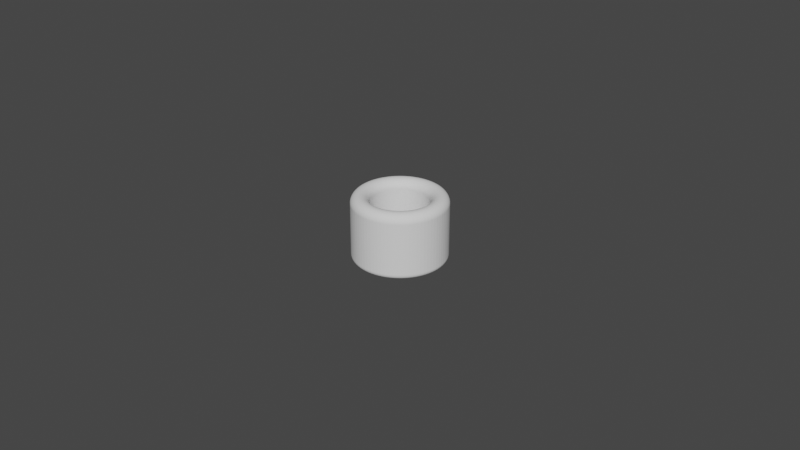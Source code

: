 # Source: Cylinder_ThumbRing_D18.0L20.0T5.5_P.blend  (saved by Blender 4.0.36; exported with 4.5.12 LTS)
import bpy
from mathutils import Matrix  # noqa: F401  (used for matrix-valued properties, if any)

bpy.ops.wm.read_factory_settings(use_empty=True)
scene = bpy.context.scene
scene.name = 'Scene'

# ---- collections
col_collection = bpy.data.collections.new('Collection'); scene.collection.children.link(col_collection)

# ---- world
world_world = bpy.data.worlds.new('World'); scene.world = world_world
world_world.use_nodes = True; world_world.node_tree.nodes.clear()
_N = world_world.node_tree.nodes; _L = world_world.node_tree.links
n0 = _N.new('ShaderNodeOutputWorld'); n0.name = 'World Output'; n0.location = (300, 300)
n1 = _N.new('ShaderNodeBackground'); n1.name = 'Background'; n1.location = (10, 300)
n1.inputs[0].default_value = (0.05088, 0.05088, 0.05088, 1.0)
_L.new(n1.outputs[0], n0.inputs[0])
n0.is_active_output = True
world_world.color = (0.05088, 0.05088, 0.05088)
world_world.use_sun_shadow = False
world_world.sun_shadow_jitter_overblur = 0.0

# ---- meshes
me_cylinder_thumbring_d18_0l20_0t5_5_p = bpy.data.meshes.new('Cylinder_ThumbRing_D18.0L20.0T5.5_P')
me_cylinder_thumbring_d18_0l20_0t5_5_p.from_pydata([(0.0, 0.009, 0.0), (-0.0007061, 0.008972, 0.0), (-0.001408, 0.008889, 0.0), (-0.002101, 0.008751, 0.0), (-0.002781, 0.00856, 0.0), (-0.003444, 0.008315, 0.0), (-0.004086, 0.008019, 0.0), (-0.004702, 0.007674, 0.0), (-0.00529, 0.007281, 0.0), (-0.005845, 0.006844, 0.0), (-0.006364, 0.006364, 0.0), (-0.006844, 0.005845, 0.0), (-0.007281, 0.00529, 0.0), (-0.007674, 0.004702, 0.0), (-0.008019, 0.004086, 0.0), (-0.008315, 0.003444, 0.0), (-0.00856, 0.002781, 0.0), (-0.008751, 0.002101, 0.0), (-0.008889, 0.001408, 0.0), (-0.008972, 0.0007061, 0.0), (-0.009, 0.0, 0.0), (-0.008972, -0.0007061, 0.0), (-0.008889, -0.001408, 0.0), (-0.008751, -0.002101, 0.0), (-0.00856, -0.002781, 0.0), (-0.008315, -0.003444, 0.0), (-0.008019, -0.004086, 0.0), (-0.007674, -0.004702, 0.0), (-0.007281, -0.00529, 0.0), (-0.006844, -0.005845, 0.0), (-0.006364, -0.006364, 0.0), (-0.005845, -0.006844, 0.0), (-0.00529, -0.007281, 0.0), (-0.004702, -0.007674, 0.0), (-0.004086, -0.008019, 0.0), (-0.003444, -0.008315, 0.0), (-0.002781, -0.00856, 0.0), (-0.002101, -0.008751, 0.0), (-0.001408, -0.008889, 0.0), (-0.0007061, -0.008972, 0.0), (0.0, -0.009, 0.0), (0.0007061, -0.008972, 0.0), (0.001408, -0.008889, 0.0), (0.002101, -0.008751, 0.0), (0.002781, -0.00856, 0.0), (0.003444, -0.008315, 0.0), (0.004086, -0.008019, 0.0), (0.004702, -0.007674, 0.0), (0.00529, -0.007281, 0.0), (0.005845, -0.006844, 0.0), (0.006364, -0.006364, 0.0), (0.006844, -0.005845, 0.0), (0.007281, -0.00529, 0.0), (0.007674, -0.004702, 0.0), (0.008019, -0.004086, 0.0), (0.008315, -0.003444, 0.0), (0.00856, -0.002781, 0.0), (0.008751, -0.002101, 0.0), (0.008889, -0.001408, 0.0), (0.008972, -0.0007061, 0.0), (0.009, 0.0, 0.0), (0.008972, 0.0007061, 0.0), (0.008889, 0.001408, 0.0), (0.008751, 0.002101, 0.0), (0.00856, 0.002781, 0.0), (0.008315, 0.003444, 0.0), (0.008019, 0.004086, 0.0), (0.007674, 0.004702, 0.0), (0.007281, 0.00529, 0.0), (0.006844, 0.005845, 0.0), (0.006364, 0.006364, 0.0), (0.005845, 0.006844, 0.0), (0.00529, 0.007281, 0.0), (0.004702, 0.007674, 0.0), (0.004086, 0.008019, 0.0), (0.003444, 0.008315, 0.0), (0.002781, 0.00856, 0.0), (0.002101, 0.008751, 0.0), (0.001408, 0.008889, 0.0), (0.0007061, 0.008972, 0.0), (0.0, 0.0145, 0.0), (-0.001138, 0.01446, 0.0), (-0.002268, 0.01432, 0.0), (-0.003385, 0.0141, 0.0), (-0.004481, 0.01379, 0.0), (-0.005549, 0.0134, 0.0), (-0.006583, 0.01292, 0.0), (-0.007576, 0.01236, 0.0), (-0.008523, 0.01173, 0.0), (-0.009417, 0.01103, 0.0), (-0.01025, 0.01025, 0.0), (-0.01103, 0.009417, 0.0), (-0.01173, 0.008523, 0.0), (-0.01236, 0.007576, 0.0), (-0.01292, 0.006583, 0.0), (-0.0134, 0.005549, 0.0), (-0.01379, 0.004481, 0.0), (-0.0141, 0.003385, 0.0), (-0.01432, 0.002268, 0.0), (-0.01446, 0.001138, 0.0), (-0.0145, 0.0, 0.0), (-0.01446, -0.001138, 0.0), (-0.01432, -0.002268, 0.0), (-0.0141, -0.003385, 0.0), (-0.01379, -0.004481, 0.0), (-0.0134, -0.005549, 0.0), (-0.01292, -0.006583, 0.0), (-0.01236, -0.007576, 0.0), (-0.01173, -0.008523, 0.0), (-0.01103, -0.009417, 0.0), (-0.01025, -0.01025, 0.0), (-0.009417, -0.01103, 0.0), (-0.008523, -0.01173, 0.0), (-0.007576, -0.01236, 0.0), (-0.006583, -0.01292, 0.0), (-0.005549, -0.0134, 0.0), (-0.004481, -0.01379, 0.0), (-0.003385, -0.0141, 0.0), (-0.002268, -0.01432, 0.0), (-0.001138, -0.01446, 0.0), (0.0, -0.0145, 0.0), (0.001138, -0.01446, 0.0), (0.002268, -0.01432, 0.0), (0.003385, -0.0141, 0.0), (0.004481, -0.01379, 0.0), (0.005549, -0.0134, 0.0), (0.006583, -0.01292, 0.0), (0.007576, -0.01236, 0.0), (0.008523, -0.01173, 0.0), (0.009417, -0.01103, 0.0), (0.01025, -0.01025, 0.0), (0.01103, -0.009417, 0.0), (0.01173, -0.008523, 0.0), (0.01236, -0.007576, 0.0), (0.01292, -0.006583, 0.0), (0.0134, -0.005549, 0.0), (0.01379, -0.004481, 0.0), (0.0141, -0.003385, 0.0), (0.01432, -0.002268, 0.0), (0.01446, -0.001138, 0.0), (0.0145, 0.0, 0.0), (0.01446, 0.001138, 0.0), (0.01432, 0.002268, 0.0), (0.0141, 0.003385, 0.0), (0.01379, 0.004481, 0.0), (0.0134, 0.005549, 0.0), (0.01292, 0.006583, 0.0), (0.01236, 0.007576, 0.0), (0.01173, 0.008523, 0.0), (0.01103, 0.009417, 0.0), (0.01025, 0.01025, 0.0), (0.009417, 0.01103, 0.0), (0.008523, 0.01173, 0.0), (0.007576, 0.01236, 0.0), (0.006583, 0.01292, 0.0), (0.005549, 0.0134, 0.0), (0.004481, 0.01379, 0.0), (0.003385, 0.0141, 0.0), (0.002268, 0.01432, 0.0), (0.001138, 0.01446, 0.0)], [], [(79, 159, 80, 0), (78, 158, 159, 79), (77, 157, 158, 78), (76, 156, 157, 77), (75, 155, 156, 76), (74, 154, 155, 75), (73, 153, 154, 74), (72, 152, 153, 73), (71, 151, 152, 72), (70, 150, 151, 71), (69, 149, 150, 70), (68, 148, 149, 69), (67, 147, 148, 68), (66, 146, 147, 67), (65, 145, 146, 66), (64, 144, 145, 65), (63, 143, 144, 64), (62, 142, 143, 63), (61, 141, 142, 62), (60, 140, 141, 61), (59, 139, 140, 60), (58, 138, 139, 59), (57, 137, 138, 58), (56, 136, 137, 57), (55, 135, 136, 56), (54, 134, 135, 55), (53, 133, 134, 54), (52, 132, 133, 53), (51, 131, 132, 52), (50, 130, 131, 51), (49, 129, 130, 50), (48, 128, 129, 49), (47, 127, 128, 48), (46, 126, 127, 47), (45, 125, 126, 46), (44, 124, 125, 45), (43, 123, 124, 44), (42, 122, 123, 43), (41, 121, 122, 42), (40, 120, 121, 41), (39, 119, 120, 40), (38, 118, 119, 39), (37, 117, 118, 38), (36, 116, 117, 37), (35, 115, 116, 36), (34, 114, 115, 35), (33, 113, 114, 34), (32, 112, 113, 33), (31, 111, 112, 32), (30, 110, 111, 31), (29, 109, 110, 30), (28, 108, 109, 29), (27, 107, 108, 28), (26, 106, 107, 27), (25, 105, 106, 26), (24, 104, 105, 25), (23, 103, 104, 24), (22, 102, 103, 23), (21, 101, 102, 22), (20, 100, 101, 21), (19, 99, 100, 20), (18, 98, 99, 19), (17, 97, 98, 18), (16, 96, 97, 17), (15, 95, 96, 16), (14, 94, 95, 15), (13, 93, 94, 14), (12, 92, 93, 13), (11, 91, 92, 12), (10, 90, 91, 11), (9, 89, 90, 10), (8, 88, 89, 9), (7, 87, 88, 8), (6, 86, 87, 7), (5, 85, 86, 6), (4, 84, 85, 5), (3, 83, 84, 4), (2, 82, 83, 3), (1, 81, 82, 2), (0, 80, 81, 1)])
_uv = me_cylinder_thumbring_d18_0l20_0t5_5_p.uv_layers.new(name='UVMap')
_uv.uv.foreach_set('vector', [0.0, 0.0, 0.0, 0.0, 0.0, 0.0, 0.0, 0.0, 0.0, 0.0, 0.0, 0.0, 0.0, 0.0, 0.0, 0.0, 0.0, 0.0, 0.0, 0.0, 0.0, 0.0, 0.0, 0.0, 0.0, 0.0, 0.0, 0.0, 0.0, 0.0, 0.0, 0.0, 0.0, 0.0, 0.0, 0.0, 0.0, 0.0, 0.0, 0.0, 0.0, 0.0, 0.0, 0.0, 0.0, 0.0, 0.0, 0.0, 0.0, 0.0, 0.0, 0.0, 0.0, 0.0, 0.0, 0.0, 0.0, 0.0, 0.0, 0.0, 0.0, 0.0, 0.0, 0.0, 0.0, 0.0, 0.0, 0.0, 0.0, 0.0, 0.0, 0.0, 0.0, 0.0, 0.0, 0.0, 0.0, 0.0, 0.0, 0.0, 0.0, 0.0, 0.0, 0.0, 0.0, 0.0, 0.0, 0.0, 0.0, 0.0, 0.0, 0.0, 0.0, 0.0, 0.0, 0.0, 0.0, 0.0, 0.0, 0.0, 0.0, 0.0, 0.0, 0.0, 0.0, 0.0, 0.0, 0.0, 0.0, 0.0, 0.0, 0.0, 0.0, 0.0, 0.0, 0.0, 0.0, 0.0, 0.0, 0.0, 0.0, 0.0, 0.0, 0.0, 0.0, 0.0, 0.0, 0.0, 0.0, 0.0, 0.0, 0.0, 0.0, 0.0, 0.0, 0.0, 0.0, 0.0, 0.0, 0.0, 0.0, 0.0, 0.0, 0.0, 0.0, 0.0, 0.0, 0.0, 0.0, 0.0, 0.0, 0.0, 0.0, 0.0, 0.0, 0.0, 0.0, 0.0, 0.0, 0.0, 0.0, 0.0, 0.0, 0.0, 0.0, 0.0, 0.0, 0.0, 0.0, 0.0, 0.0, 0.0, 0.0, 0.0, 0.0, 0.0, 0.0, 0.0, 0.0, 0.0, 0.0, 0.0, 0.0, 0.0, 0.0, 0.0, 0.0, 0.0, 0.0, 0.0, 0.0, 0.0, 0.0, 0.0, 0.0, 0.0, 0.0, 0.0, 0.0, 0.0, 0.0, 0.0, 0.0, 0.0, 0.0, 0.0, 0.0, 0.0, 0.0, 0.0, 0.0, 0.0, 0.0, 0.0, 0.0, 0.0, 0.0, 0.0, 0.0, 0.0, 0.0, 0.0, 0.0, 0.0, 0.0, 0.0, 0.0, 0.0, 0.0, 0.0, 0.0, 0.0, 0.0, 0.0, 0.0, 0.0, 0.0, 0.0, 0.0, 0.0, 0.0, 0.0, 0.0, 0.0, 0.0, 0.0, 0.0, 0.0, 0.0, 0.0, 0.0, 0.0, 0.0, 0.0, 0.0, 0.0, 0.0, 0.0, 0.0, 0.0, 0.0, 0.0, 0.0, 0.0, 0.0, 0.0, 0.0, 0.0, 0.0, 0.0, 0.0, 0.0, 0.0, 0.0, 0.0, 0.0, 0.0, 0.0, 0.0, 0.0, 0.0, 0.0, 0.0, 0.0, 0.0, 0.0, 0.0, 0.0, 0.0, 0.0, 0.0, 0.0, 0.0, 0.0, 0.0, 0.0, 0.0, 0.0, 0.0, 0.0, 0.0, 0.0, 0.0, 0.0, 0.0, 0.0, 0.0, 0.0, 0.0, 0.0, 0.0, 0.0, 0.0, 0.0, 0.0, 0.0, 0.0, 0.0, 0.0, 0.0, 0.0, 0.0, 0.0, 0.0, 0.0, 0.0, 0.0, 0.0, 0.0, 0.0, 0.0, 0.0, 0.0, 0.0, 0.0, 0.0, 0.0, 0.0, 0.0, 0.0, 0.0, 0.0, 0.0, 0.0, 0.0, 0.0, 0.0, 0.0, 0.0, 0.0, 0.0, 0.0, 0.0, 0.0, 0.0, 0.0, 0.0, 0.0, 0.0, 0.0, 0.0, 0.0, 0.0, 0.0, 0.0, 0.0, 0.0, 0.0, 0.0, 0.0, 0.0, 0.0, 0.0, 0.0, 0.0, 0.0, 0.0, 0.0, 0.0, 0.0, 0.0, 0.0, 0.0, 0.0, 0.0, 0.0, 0.0, 0.0, 0.0, 0.0, 0.0, 0.0, 0.0, 0.0, 0.0, 0.0, 0.0, 0.0, 0.0, 0.0, 0.0, 0.0, 0.0, 0.0, 0.0, 0.0, 0.0, 0.0, 0.0, 0.0, 0.0, 0.0, 0.0, 0.0, 0.0, 0.0, 0.0, 0.0, 0.0, 0.0, 0.0, 0.0, 0.0, 0.0, 0.0, 0.0, 0.0, 0.0, 0.0, 0.0, 0.0, 0.0, 0.0, 0.0, 0.0, 0.0, 0.0, 0.0, 0.0, 0.0, 0.0, 0.0, 0.0, 0.0, 0.0, 0.0, 0.0, 0.0, 0.0, 0.0, 0.0, 0.0, 0.0, 0.0, 0.0, 0.0, 0.0, 0.0, 0.0, 0.0, 0.0, 0.0, 0.0, 0.0, 0.0, 0.0, 0.0, 0.0, 0.0, 0.0, 0.0, 0.0, 0.0, 0.0, 0.0, 0.0, 0.0, 0.0, 0.0, 0.0, 0.0, 0.0, 0.0, 0.0, 0.0, 0.0, 0.0, 0.0, 0.0, 0.0, 0.0, 0.0, 0.0, 0.0, 0.0, 0.0, 0.0, 0.0, 0.0, 0.0, 0.0, 0.0, 0.0, 0.0, 0.0, 0.0, 0.0, 0.0, 0.0, 0.0, 0.0, 0.0, 0.0, 0.0, 0.0, 0.0, 0.0, 0.0, 0.0, 0.0, 0.0, 0.0, 0.0, 0.0, 0.0, 0.0, 0.0, 0.0, 0.0, 0.0, 0.0, 0.0, 0.0, 0.0, 0.0, 0.0, 0.0, 0.0, 0.0, 0.0, 0.0, 0.0, 0.0, 0.0, 0.0, 0.0, 0.0, 0.0, 0.0, 0.0, 0.0, 0.0, 0.0, 0.0, 0.0, 0.0, 0.0, 0.0, 0.0, 0.0, 0.0, 0.0, 0.0, 0.0, 0.0, 0.0, 0.0, 0.0, 0.0, 0.0, 0.0, 0.0, 0.0, 0.0, 0.0, 0.0, 0.0, 0.0, 0.0, 0.0, 0.0, 0.0, 0.0, 0.0, 0.0, 0.0, 0.0, 0.0, 0.0, 0.0, 0.0, 0.0, 0.0, 0.0, 0.0, 0.0, 0.0, 0.0, 0.0, 0.0, 0.0, 0.0, 0.0, 0.0, 0.0, 0.0, 0.0, 0.0, 0.0, 0.0, 0.0, 0.0, 0.0, 0.0, 0.0, 0.0, 0.0, 0.0, 0.0, 0.0, 0.0, 0.0, 0.0, 0.0, 0.0, 0.0, 0.0, 0.0, 0.0, 0.0, 0.0, 0.0, 0.0, 0.0, 0.0, 0.0, 0.0, 0.0, 0.0, 0.0])
me_cylinder_thumbring_d18_0l20_0t5_5_p.update()

# ---- objects
ob_cylinder_thumbring_d18_0l20_0t5_5_p = bpy.data.objects.new('Cylinder_ThumbRing_D18.0L20.0T5.5_P', me_cylinder_thumbring_d18_0l20_0t5_5_p)

# ---- transforms, parenting, visibility, modifiers, constraints
ob_cylinder_thumbring_d18_0l20_0t5_5_p.location = (0.0, 0.0, 0.02)
_m = ob_cylinder_thumbring_d18_0l20_0t5_5_p.modifiers.new('Solidify', 'SOLIDIFY')
_m.solidify_mode = 'NON_MANIFOLD'
_m.thickness = 0.021
_m.thickness_clamp = 0.0388
_m.nonmanifold_thickness_mode = 'EVEN'
_m.nonmanifold_boundary_mode = 'ROUND'
_m = ob_cylinder_thumbring_d18_0l20_0t5_5_p.modifiers.new('Bevel', 'BEVEL')
_m.segments = 12
_m.angle_limit = 0.2618
_m.offset_type = 'DEPTH'

# ---- collection membership
scene.collection.objects.link(ob_cylinder_thumbring_d18_0l20_0t5_5_p)

# ---- scene / render settings (as saved in the file)
scene.frame_start = 1; scene.frame_end = 250; scene.frame_set(1)
scene.render.engine = 'BLENDER_EEVEE_NEXT'
scene.cycles.sampling_pattern = 'TABULATED_SOBOL'
scene.cycles.use_light_tree = False
scene.view_settings.view_transform = 'Filmic'
bpy.context.view_layer.update()

# ---- added for rendering (the .blend has no active camera and no usable light): camera, sun
cam_auto = bpy.data.cameras.new('AutoCamera')
cam_auto.lens = 50.0
cam_auto.sensor_width = 36.0
cam_auto.clip_end = 1000.0
ob_auto_camera = bpy.data.objects.new('AutoCamera', cam_auto)
scene.collection.objects.link(ob_auto_camera)
ob_auto_camera.location = (0.185045, -0.222054, 0.157956)
ob_auto_camera.rotation_euler = (1.09748, -7.21219e-08, 0.694738)
scene.camera = ob_auto_camera
light_auto_sun = bpy.data.lights.new('AutoSun', 'SUN')
light_auto_sun.energy = 3.0
light_auto_sun.angle = 0.0523599
ob_auto_sun = bpy.data.objects.new('AutoSun', light_auto_sun)
scene.collection.objects.link(ob_auto_sun)
ob_auto_sun.rotation_euler = (0.872665, 0.174533, 0.523599)
bpy.context.view_layer.update()
